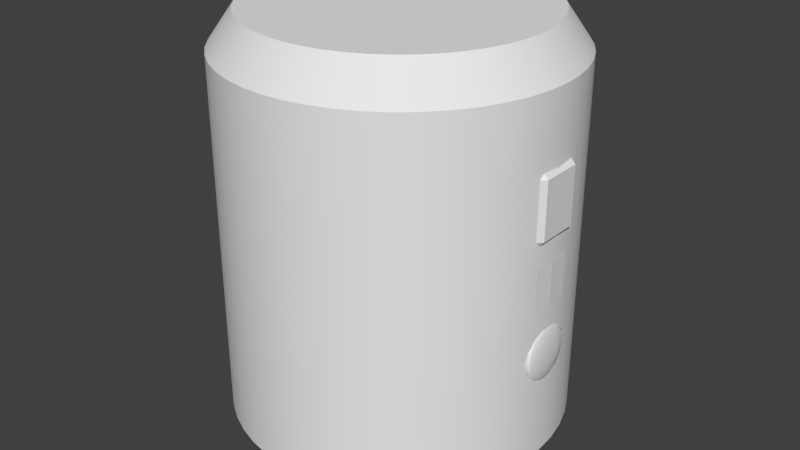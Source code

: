 # Source: MPL.blend  (saved by Blender 2.72.0; exported with 4.5.12 LTS)
import bpy
from mathutils import Matrix  # noqa: F401  (used for matrix-valued properties, if any)

bpy.ops.wm.read_factory_settings(use_empty=True)
scene = bpy.context.scene
scene.name = 'Scene'

# ---- collections
col_collection_1 = bpy.data.collections.new('Collection 1'); scene.collection.children.link(col_collection_1)

# ---- materials (node trees are filled in below, after node groups)
mat_mpl_hull = bpy.data.materials.new('MPL_Hull')
mat_mpl_hull.alpha_threshold = 0.0
mat_mpl_hull.use_transparent_shadow = False
mat_mpl_hull.roughness = 0.5
mat_mpl_hull.line_color = (0.0, 0.0, 0.0, 1.0)
mat_decal = bpy.data.materials.new('Decal')
mat_decal.alpha_threshold = 0.0
mat_decal.use_transparent_shadow = False
mat_decal.roughness = 0.5
mat_airlock = bpy.data.materials.new('Airlock')
mat_airlock.alpha_threshold = 0.0
mat_airlock.use_transparent_shadow = False
mat_airlock.roughness = 0.5
mat_window = bpy.data.materials.new('Window')
mat_window.alpha_threshold = 0.0
mat_window.use_transparent_shadow = False
mat_window.roughness = 0.5

# ---- material node trees

# ---- world
world_world = bpy.data.worlds.new('World'); scene.world = world_world
world_world.color = (0.05088, 0.05088, 0.05088)
world_world.use_sun_shadow = False
world_world.sun_shadow_jitter_overblur = 0.0
world_world.cycles.sampling_method = 'MANUAL'
world_world.cycles.sample_map_resolution = 256

# ---- meshes
me_cylinder_004 = bpy.data.meshes.new('Cylinder.004')
me_cylinder_004.from_pydata([(0.0, 2.35, -2.5), (0.0, 2.35, 2.5), (0.3067, 2.33, -2.5), (0.3067, 2.33, 2.5), (0.6082, 2.27, -2.5), (0.6082, 2.27, 2.5), (0.8993, 2.171, -2.5), (0.8993, 2.171, 2.5), (1.175, 2.035, -2.5), (1.175, 2.035, 2.5), (1.431, 1.864, -2.5), (1.431, 1.864, 2.5), (1.662, 1.662, -2.5), (1.662, 1.662, 2.5), (1.864, 1.431, -2.5), (1.864, 1.431, 2.5), (2.035, 1.175, -2.5), (2.035, 1.175, 2.5), (2.171, 0.8993, -2.5), (2.171, 0.8993, 2.5), (2.27, 0.6082, -2.5), (2.27, 0.6082, 2.5), (2.33, 0.3067, -2.5), (2.33, 0.3067, 2.5), (2.35, 4.576e-07, -2.5), (2.35, 4.576e-07, 2.5), (2.33, -0.3067, -2.5), (2.33, -0.3067, 2.5), (2.27, -0.6082, -2.5), (2.27, -0.6082, 2.5), (2.171, -0.8993, -2.5), (2.171, -0.8993, 2.5), (2.035, -1.175, -2.5), (2.035, -1.175, 2.5), (1.864, -1.431, -2.5), (1.864, -1.431, 2.5), (1.662, -1.662, -2.5), (1.662, -1.662, 2.5), (1.431, -1.864, -2.5), (1.431, -1.864, 2.5), (1.175, -2.035, -2.5), (1.175, -2.035, 2.5), (0.8993, -2.171, -2.5), (0.8993, -2.171, 2.5), (0.6082, -2.27, -2.5), (0.6082, -2.27, 2.5), (0.3067, -2.33, -2.5), (0.3067, -2.33, 2.5), (9.151e-07, -2.35, -2.5), (9.151e-07, -2.35, 2.5), (-0.3067, -2.33, -2.5), (-0.3067, -2.33, 2.5), (-0.6082, -2.27, -2.5), (-0.6082, -2.27, 2.5), (-0.8993, -2.171, -2.5), (-0.8993, -2.171, 2.5), (-1.175, -2.035, -2.5), (-1.175, -2.035, 2.5), (-1.431, -1.864, -2.5), (-1.431, -1.864, 2.5), (-1.662, -1.662, -2.5), (-1.662, -1.662, 2.5), (-1.864, -1.431, -2.5), (-1.864, -1.431, 2.5), (-2.035, -1.175, -2.5), (-2.035, -1.175, 2.5), (-2.171, -0.8993, -2.5), (-2.171, -0.8993, 2.5), (-2.27, -0.6082, -2.5), (-2.27, -0.6082, 2.5), (-2.33, -0.3067, -2.5), (-2.33, -0.3067, 2.5), (-2.35, 1.149e-06, -2.5), (-2.35, 1.149e-06, 2.5), (-2.33, 0.3067, -2.5), (-2.33, 0.3067, 2.5), (-2.27, 0.6082, -2.5), (-2.27, 0.6082, 2.5), (-2.171, 0.8993, -2.5), (-2.171, 0.8993, 2.5), (-2.035, 1.175, -2.5), (-2.035, 1.175, 2.5), (-1.864, 1.431, -2.5), (-1.864, 1.431, 2.5), (-1.662, 1.662, -2.5), (-1.662, 1.662, 2.5), (-1.431, 1.864, -2.5), (-1.431, 1.864, 2.5), (-1.175, 2.035, -2.5), (-1.175, 2.035, 2.5), (-0.8993, 2.171, -2.5), (-0.8993, 2.171, 2.5), (-0.6082, 2.27, -2.5), (-0.6082, 2.27, 2.5), (-0.3067, 2.33, -2.5), (-0.3067, 2.33, 2.5), (1.639e-07, 2.0, 3.0), (0.261, 1.983, 3.0), (0.5176, 1.932, 3.0), (0.7653, 1.848, 3.0), (0.9999, 1.732, 3.0), (1.217, 1.587, 3.0), (1.414, 1.414, 3.0), (1.587, 1.217, 3.0), (1.732, 0.9999, 3.0), (1.848, 0.7653, 3.0), (1.932, 0.5176, 3.0), (1.983, 0.261, 3.0), (2.0, 4.767e-07, 3.0), (1.983, -0.261, 3.0), (1.932, -0.5176, 3.0), (1.848, -0.7653, 3.0), (1.732, -0.9999, 3.0), (1.587, -1.217, 3.0), (1.414, -1.414, 3.0), (1.217, -1.587, 3.0), (0.9999, -1.732, 3.0), (0.7653, -1.848, 3.0), (0.5176, -1.932, 3.0), (0.261, -1.983, 3.0), (9.427e-07, -2.0, 3.0), (-0.261, -1.983, 3.0), (-0.5176, -1.932, 3.0), (-0.7653, -1.848, 3.0), (-0.9999, -1.732, 3.0), (-1.217, -1.587, 3.0), (-1.414, -1.414, 3.0), (-1.587, -1.217, 3.0), (-1.732, -0.9999, 3.0), (-1.848, -0.7653, 3.0), (-1.932, -0.5176, 3.0), (-1.983, -0.261, 3.0), (-2.0, 1.065e-06, 3.0), (-1.983, 0.261, 3.0), (-1.932, 0.5176, 3.0), (-1.848, 0.7653, 3.0), (-1.732, 0.9999, 3.0), (-1.587, 1.217, 3.0), (-1.414, 1.414, 3.0), (-1.217, 1.587, 3.0), (-0.9999, 1.732, 3.0), (-0.7653, 1.848, 3.0), (-0.5176, 1.932, 3.0), (-0.261, 1.983, 3.0), (1.746e-07, 2.0, -3.0), (0.261, 1.983, -3.0), (0.5176, 1.932, -3.0), (0.7653, 1.848, -3.0), (0.9999, 1.732, -3.0), (1.217, 1.587, -3.0), (1.414, 1.414, -3.0), (1.587, 1.217, -3.0), (1.732, 0.9999, -3.0), (1.848, 0.7653, -3.0), (1.932, 0.5176, -3.0), (1.983, 0.261, -3.0), (2.0, 4.767e-07, -3.0), (1.983, -0.261, -3.0), (1.932, -0.5176, -3.0), (1.848, -0.7653, -3.0), (1.732, -0.9999, -3.0), (1.587, -1.217, -3.0), (1.414, -1.414, -3.0), (1.217, -1.587, -3.0), (0.9999, -1.732, -3.0), (0.7653, -1.848, -3.0), (0.5176, -1.932, -3.0), (0.261, -1.983, -3.0), (9.534e-07, -2.0, -3.0), (-0.261, -1.983, -3.0), (-0.5176, -1.932, -3.0), (-0.7653, -1.848, -3.0), (-0.9999, -1.732, -3.0), (-1.217, -1.587, -3.0), (-1.414, -1.414, -3.0), (-1.587, -1.217, -3.0), (-1.732, -0.9999, -3.0), (-1.848, -0.7653, -3.0), (-1.932, -0.5176, -3.0), (-1.983, -0.261, -3.0), (-2.0, 1.065e-06, -3.0), (-1.983, 0.261, -3.0), (-1.932, 0.5176, -3.0), (-1.848, 0.7653, -3.0), (-1.732, 0.9999, -3.0), (-1.587, 1.217, -3.0), (-1.414, 1.414, -3.0), (-1.217, 1.587, -3.0), (-0.9999, 1.732, -3.0), (-0.7653, 1.848, -3.0), (-0.5176, 1.932, -3.0), (-0.261, 1.983, -3.0)], [], [(0, 1, 3, 2), (2, 3, 5, 4), (4, 5, 7, 6), (6, 7, 9, 8), (8, 9, 11, 10), (10, 11, 13, 12), (12, 13, 15, 14), (14, 15, 17, 16), (16, 17, 19, 18), (18, 19, 21, 20), (20, 21, 23, 22), (22, 23, 25, 24), (24, 25, 27, 26), (26, 27, 29, 28), (28, 29, 31, 30), (30, 31, 33, 32), (32, 33, 35, 34), (34, 35, 37, 36), (36, 37, 39, 38), (38, 39, 41, 40), (40, 41, 43, 42), (42, 43, 45, 44), (44, 45, 47, 46), (46, 47, 49, 48), (48, 49, 51, 50), (50, 51, 53, 52), (52, 53, 55, 54), (54, 55, 57, 56), (56, 57, 59, 58), (58, 59, 61, 60), (60, 61, 63, 62), (62, 63, 65, 64), (64, 65, 67, 66), (66, 67, 69, 68), (68, 69, 71, 70), (70, 71, 73, 72), (72, 73, 75, 74), (74, 75, 77, 76), (76, 77, 79, 78), (78, 79, 81, 80), (80, 81, 83, 82), (82, 83, 85, 84), (84, 85, 87, 86), (86, 87, 89, 88), (88, 89, 91, 90), (90, 91, 93, 92), (85, 83, 137, 138), (94, 95, 1, 0), (92, 93, 95, 94), (94, 0, 144, 191), (97, 96, 143, 142, 141, 140, 139, 138, 137, 136, 135, 134, 133, 132, 131, 130, 129, 128, 127, 126, 125, 124, 123, 122, 121, 120, 119, 118, 117, 116, 115, 114, 113, 112, 111, 110, 109, 108, 107, 106, 105, 104, 103, 102, 101, 100, 99, 98), (51, 49, 120, 121), (17, 15, 103, 104), (67, 65, 128, 129), (33, 31, 111, 112), (83, 81, 136, 137), (49, 47, 119, 120), (15, 13, 102, 103), (31, 29, 110, 111), (65, 63, 127, 128), (81, 79, 135, 136), (47, 45, 118, 119), (13, 11, 101, 102), (1, 95, 143, 96), (63, 61, 126, 127), (29, 27, 109, 110), (79, 77, 134, 135), (45, 43, 117, 118), (11, 9, 100, 101), (95, 93, 142, 143), (61, 59, 125, 126), (27, 25, 108, 109), (77, 75, 133, 134), (9, 7, 99, 100), (43, 41, 116, 117), (93, 91, 141, 142), (25, 23, 107, 108), (3, 1, 96, 97), (59, 57, 124, 125), (75, 73, 132, 133), (41, 39, 115, 116), (7, 5, 98, 99), (91, 89, 140, 141), (57, 55, 123, 124), (23, 21, 106, 107), (73, 71, 131, 132), (39, 37, 114, 115), (5, 3, 97, 98), (89, 87, 139, 140), (55, 53, 122, 123), (21, 19, 105, 106), (71, 69, 130, 131), (37, 35, 113, 114), (87, 85, 138, 139), (53, 51, 121, 122), (19, 17, 104, 105), (69, 67, 129, 130), (35, 33, 112, 113), (144, 145, 146, 147, 148, 149, 150, 151, 152, 153, 154, 155, 156, 157, 158, 159, 160, 161, 162, 163, 164, 165, 166, 167, 168, 169, 170, 171, 172, 173, 174, 175, 176, 177, 178, 179, 180, 181, 182, 183, 184, 185, 186, 187, 188, 189, 190, 191), (60, 62, 175, 174), (26, 28, 158, 157), (76, 78, 183, 182), (8, 10, 149, 148), (42, 44, 166, 165), (92, 94, 191, 190), (58, 60, 174, 173), (24, 26, 157, 156), (74, 76, 182, 181), (40, 42, 165, 164), (6, 8, 148, 147), (90, 92, 190, 189), (0, 2, 145, 144), (56, 58, 173, 172), (22, 24, 156, 155), (72, 74, 181, 180), (38, 40, 164, 163), (4, 6, 147, 146), (88, 90, 189, 188), (54, 56, 172, 171), (20, 22, 155, 154), (70, 72, 180, 179), (36, 38, 163, 162), (2, 4, 146, 145), (86, 88, 188, 187), (52, 54, 171, 170), (18, 20, 154, 153), (68, 70, 179, 178), (34, 36, 162, 161), (84, 86, 187, 186), (50, 52, 170, 169), (16, 18, 153, 152), (66, 68, 178, 177), (32, 34, 161, 160), (82, 84, 186, 185), (14, 16, 152, 151), (48, 50, 169, 168), (30, 32, 160, 159), (64, 66, 177, 176), (80, 82, 185, 184), (46, 48, 168, 167), (12, 14, 151, 150), (62, 64, 176, 175), (28, 30, 159, 158), (78, 80, 184, 183), (44, 46, 167, 166), (10, 12, 150, 149)])
me_cylinder_004.polygons.foreach_set('use_smooth', [True] * 146)
_uv = me_cylinder_004.uv_layers.new(name='UVMap')
_uv.uv.foreach_set('vector', [0.3803, 0.3022, 0.06227, 0.3021, 0.06192, 0.2824, 0.3807, 0.2825, 0.3807, 0.2825, 0.06192, 0.2824, 0.06094, 0.2626, 0.3817, 0.2626, 0.3817, 0.2626, 0.06094, 0.2626, 0.06194, 0.2426, 0.3807, 0.2427, 0.3807, 0.2427, 0.06194, 0.2426, 0.06226, 0.2229, 0.3803, 0.2231, 0.3803, 0.2231, 0.06226, 0.2229, 0.06192, 0.2032, 0.3807, 0.2034, 0.3807, 0.2034, 0.06192, 0.2032, 0.06093, 0.1834, 0.3817, 0.1834, 0.3817, 0.1834, 0.06093, 0.1834, 0.06194, 0.1634, 0.3807, 0.1636, 0.3807, 0.1636, 0.06194, 0.1634, 0.06226, 0.1438, 0.3803, 0.1439, 0.3803, 0.1439, 0.06226, 0.1438, 0.06191, 0.1241, 0.3807, 0.1242, 0.3807, 0.1242, 0.06191, 0.1241, 0.06092, 0.1043, 0.3817, 0.1043, 0.3817, 0.1043, 0.06092, 0.1043, 0.06193, 0.08429, 0.3807, 0.08444, 0.3807, 0.08444, 0.06193, 0.08429, 0.06225, 0.06461, 0.3803, 0.06476, 0.3803, 0.06476, 0.06225, 0.06461, 0.0619, 0.04493, 0.3806, 0.04508, 0.3806, 0.04508, 0.0619, 0.04493, 0.06092, 0.02511, 0.3817, 0.02511, 0.3817, 0.9749, 0.06098, 0.9749, 0.06199, 0.9549, 0.3807, 0.9551, 0.3807, 0.9551, 0.06199, 0.9549, 0.06231, 0.9352, 0.3804, 0.9354, 0.3804, 0.9354, 0.06231, 0.9352, 0.06197, 0.9156, 0.3807, 0.9157, 0.3807, 0.9157, 0.06197, 0.9156, 0.06098, 0.8957, 0.3817, 0.8957, 0.3817, 0.8957, 0.06098, 0.8957, 0.06199, 0.8758, 0.3807, 0.8759, 0.3807, 0.8759, 0.06199, 0.8758, 0.06231, 0.8561, 0.3804, 0.8562, 0.3804, 0.8562, 0.06231, 0.8561, 0.06196, 0.8364, 0.3807, 0.8366, 0.3807, 0.8366, 0.06196, 0.8364, 0.06097, 0.8166, 0.3817, 0.8166, 0.3817, 0.8166, 0.06097, 0.8166, 0.06198, 0.7966, 0.3807, 0.7968, 0.3807, 0.7968, 0.06198, 0.7966, 0.0623, 0.7769, 0.3804, 0.7771, 0.3804, 0.7771, 0.0623, 0.7769, 0.06196, 0.7573, 0.3807, 0.7574, 0.3807, 0.7574, 0.06196, 0.7573, 0.06097, 0.7374, 0.3817, 0.7374, 0.3817, 0.7374, 0.06097, 0.7374, 0.06198, 0.7175, 0.3807, 0.7176, 0.3807, 0.7176, 0.06198, 0.7175, 0.0623, 0.6978, 0.3804, 0.6979, 0.3804, 0.6979, 0.0623, 0.6978, 0.06195, 0.6781, 0.3807, 0.6783, 0.3807, 0.6783, 0.06195, 0.6781, 0.06096, 0.6583, 0.3817, 0.6583, 0.3817, 0.6583, 0.06096, 0.6583, 0.06197, 0.6383, 0.3807, 0.6385, 0.3807, 0.6385, 0.06197, 0.6383, 0.06229, 0.6186, 0.3804, 0.6188, 0.3804, 0.6188, 0.06229, 0.6186, 0.06195, 0.599, 0.3807, 0.5991, 0.3807, 0.5991, 0.06195, 0.599, 0.06096, 0.5791, 0.3817, 0.5791, 0.3817, 0.5791, 0.06096, 0.5791, 0.06197, 0.5592, 0.3807, 0.5593, 0.3807, 0.5593, 0.06197, 0.5592, 0.06229, 0.5395, 0.3804, 0.5397, 0.3804, 0.5397, 0.06229, 0.5395, 0.06194, 0.5198, 0.3807, 0.52, 0.3807, 0.52, 0.06194, 0.5198, 0.06095, 0.5, 0.3817, 0.5, 0.3817, 0.5, 0.06095, 0.5, 0.06196, 0.48, 0.3807, 0.4802, 0.3807, 0.4802, 0.06196, 0.48, 0.06228, 0.4603, 0.3804, 0.4605, 0.3804, 0.4605, 0.06228, 0.4603, 0.06193, 0.4407, 0.3807, 0.4408, 0.3807, 0.4408, 0.06193, 0.4407, 0.06095, 0.4208, 0.3817, 0.4209, 0.3817, 0.4209, 0.06095, 0.4208, 0.06196, 0.4009, 0.3807, 0.401, 0.3807, 0.401, 0.06196, 0.4009, 0.06228, 0.3812, 0.3804, 0.3814, 0.3804, 0.3814, 0.06228, 0.3812, 0.06193, 0.3615, 0.3807, 0.3617, 0.3807, 0.3617, 0.06193, 0.3615, 0.06094, 0.3417, 0.3817, 0.3417, 0.06095, 0.4208, 0.06193, 0.4407, 0.02211, 0.4431, 0.02056, 0.4257, 0.3807, 0.3219, 0.06195, 0.3217, 0.06227, 0.3021, 0.3803, 0.3022, 0.3817, 0.3417, 0.06094, 0.3417, 0.06195, 0.3217, 0.3807, 0.3219, 0.3807, 0.3219, 0.3803, 0.3022, 0.4199, 0.302, 0.4205, 0.3194, 0.5498, 0.9735, 0.5335, 0.9667, 0.5181, 0.9578, 0.5041, 0.947, 0.4915, 0.9345, 0.4808, 0.9205, 0.4719, 0.9051, 0.4651, 0.8888, 0.4605, 0.8716, 0.4582, 0.8541, 0.4582, 0.8364, 0.4605, 0.8188, 0.4651, 0.8017, 0.4719, 0.7853, 0.4808, 0.77, 0.4915, 0.7559, 0.5041, 0.7434, 0.5181, 0.7326, 0.5335, 0.7238, 0.5498, 0.717, 0.5669, 0.7124, 0.5845, 0.7101, 0.6022, 0.7101, 0.6198, 0.7124, 0.6369, 0.717, 0.6533, 0.7238, 0.6686, 0.7326, 0.6827, 0.7434, 0.6952, 0.7559, 0.706, 0.77, 0.7148, 0.7853, 0.7216, 0.8017, 0.7262, 0.8188, 0.7285, 0.8364, 0.7285, 0.8541, 0.7262, 0.8716, 0.7216, 0.8888, 0.7148, 0.9051, 0.706, 0.9205, 0.6952, 0.9345, 0.6827, 0.947, 0.6686, 0.9578, 0.6533, 0.9667, 0.6369, 0.9735, 0.6198, 0.978, 0.6022, 0.9804, 0.5845, 0.9804, 0.5669, 0.978, 0.06196, 0.7573, 0.0623, 0.7769, 0.02272, 0.7771, 0.02213, 0.7597, 0.06226, 0.1438, 0.06194, 0.1634, 0.02234, 0.1614, 0.02268, 0.144, 0.06195, 0.599, 0.06229, 0.6186, 0.02271, 0.6189, 0.02212, 0.6014, 0.06231, 0.9352, 0.06199, 0.9549, 0.02239, 0.9529, 0.02273, 0.9354, 0.06193, 0.4407, 0.06228, 0.4603, 0.0227, 0.4606, 0.02211, 0.4431, 0.0623, 0.7769, 0.06198, 0.7966, 0.02238, 0.7946, 0.02272, 0.7771, 0.06194, 0.1634, 0.06093, 0.1834, 0.02092, 0.1786, 0.02234, 0.1614, 0.06199, 0.9549, 0.06098, 0.9749, 0.02098, 0.9701, 0.02239, 0.9529, 0.06229, 0.6186, 0.06197, 0.6383, 0.02237, 0.6363, 0.02271, 0.6189, 0.06228, 0.4603, 0.06196, 0.48, 0.02236, 0.478, 0.0227, 0.4606, 0.06198, 0.7966, 0.06097, 0.8166, 0.02097, 0.8118, 0.02238, 0.7946, 0.06093, 0.1834, 0.06192, 0.2032, 0.02209, 0.2057, 0.02054, 0.1883, 0.06227, 0.3021, 0.06195, 0.3217, 0.02235, 0.3197, 0.02269, 0.3023, 0.06197, 0.6383, 0.06096, 0.6583, 0.02096, 0.6535, 0.02237, 0.6363, 0.06092, 0.02511, 0.0619, 0.04493, 0.02208, 0.04737, 0.02053, 0.02996, 0.06196, 0.48, 0.06095, 0.5, 0.02095, 0.4952, 0.02236, 0.478, 0.06097, 0.8166, 0.06196, 0.8364, 0.02214, 0.8388, 0.02059, 0.8214, 0.06192, 0.2032, 0.06226, 0.2229, 0.02268, 0.2231, 0.02209, 0.2057, 0.06195, 0.3217, 0.06094, 0.3417, 0.02093, 0.3369, 0.02235, 0.3197, 0.06096, 0.6583, 0.06195, 0.6781, 0.02213, 0.6805, 0.02058, 0.6631, 0.0619, 0.04493, 0.06225, 0.06461, 0.02267, 0.06482, 0.02208, 0.04737, 0.06095, 0.5, 0.06194, 0.5198, 0.02212, 0.5223, 0.02057, 0.5048, 0.06226, 0.2229, 0.06194, 0.2426, 0.02234, 0.2405, 0.02268, 0.2231, 0.06196, 0.8364, 0.06231, 0.8561, 0.02273, 0.8563, 0.02214, 0.8388, 0.06094, 0.3417, 0.06193, 0.3615, 0.02211, 0.364, 0.02055, 0.3465, 0.06225, 0.06461, 0.06193, 0.08429, 0.02233, 0.08225, 0.02267, 0.06482, 0.06192, 0.2824, 0.06227, 0.3021, 0.02269, 0.3023, 0.0221, 0.2848, 0.06195, 0.6781, 0.0623, 0.6978, 0.02272, 0.698, 0.02213, 0.6805, 0.06194, 0.5198, 0.06229, 0.5395, 0.0227, 0.5397, 0.02212, 0.5223, 0.06231, 0.8561, 0.06199, 0.8758, 0.02238, 0.8737, 0.02273, 0.8563, 0.06194, 0.2426, 0.06094, 0.2626, 0.02093, 0.2578, 0.02234, 0.2405, 0.06193, 0.3615, 0.06228, 0.3812, 0.02269, 0.3814, 0.02211, 0.364, 0.0623, 0.6978, 0.06198, 0.7175, 0.02237, 0.7154, 0.02272, 0.698, 0.06193, 0.08429, 0.06092, 0.1043, 0.02092, 0.09946, 0.02233, 0.08225, 0.06229, 0.5395, 0.06197, 0.5592, 0.02236, 0.5571, 0.0227, 0.5397, 0.06199, 0.8758, 0.06098, 0.8957, 0.02097, 0.8909, 0.02238, 0.8737, 0.06094, 0.2626, 0.06192, 0.2824, 0.0221, 0.2848, 0.02055, 0.2674, 0.06228, 0.3812, 0.06196, 0.4009, 0.02235, 0.3988, 0.02269, 0.3814, 0.06198, 0.7175, 0.06097, 0.7374, 0.02096, 0.7326, 0.02237, 0.7154, 0.06092, 0.1043, 0.06191, 0.1241, 0.02209, 0.1265, 0.02054, 0.1091, 0.06197, 0.5592, 0.06096, 0.5791, 0.02095, 0.5743, 0.02236, 0.5571, 0.06098, 0.8957, 0.06197, 0.9156, 0.02214, 0.918, 0.02059, 0.9006, 0.06196, 0.4009, 0.06095, 0.4208, 0.02094, 0.416, 0.02235, 0.3988, 0.06097, 0.7374, 0.06196, 0.7573, 0.02213, 0.7597, 0.02058, 0.7423, 0.06191, 0.1241, 0.06226, 0.1438, 0.02268, 0.144, 0.02209, 0.1265, 0.06096, 0.5791, 0.06195, 0.599, 0.02212, 0.6014, 0.02057, 0.584, 0.06197, 0.9156, 0.06231, 0.9352, 0.02273, 0.9354, 0.02214, 0.918, 0.6533, 0.7238, 0.6686, 0.7326, 0.6827, 0.7434, 0.6952, 0.7559, 0.706, 0.77, 0.7148, 0.7853, 0.7216, 0.8017, 0.7262, 0.8188, 0.7285, 0.8364, 0.7285, 0.8541, 0.7262, 0.8716, 0.7216, 0.8887, 0.7148, 0.9051, 0.706, 0.9205, 0.6952, 0.9345, 0.6827, 0.947, 0.6686, 0.9578, 0.6533, 0.9667, 0.6369, 0.9735, 0.6198, 0.978, 0.6022, 0.9804, 0.5845, 0.9804, 0.5669, 0.978, 0.5498, 0.9735, 0.5335, 0.9667, 0.5181, 0.9578, 0.5041, 0.947, 0.4915, 0.9345, 0.4808, 0.9205, 0.4719, 0.9051, 0.4651, 0.8887, 0.4605, 0.8716, 0.4582, 0.8541, 0.4582, 0.8364, 0.4605, 0.8188, 0.4651, 0.8017, 0.4719, 0.7853, 0.4808, 0.77, 0.4915, 0.7559, 0.5041, 0.7434, 0.5181, 0.7326, 0.5335, 0.7238, 0.5498, 0.717, 0.5669, 0.7124, 0.5845, 0.7101, 0.6022, 0.7101, 0.6198, 0.7124, 0.6369, 0.717, 0.3817, 0.6583, 0.3807, 0.6385, 0.4205, 0.636, 0.4221, 0.6535, 0.3806, 0.04508, 0.3817, 0.02511, 0.4217, 0.02991, 0.4203, 0.04712, 0.3817, 0.5, 0.3807, 0.4802, 0.4205, 0.4777, 0.4221, 0.4952, 0.3803, 0.2231, 0.3807, 0.2034, 0.4203, 0.2054, 0.4199, 0.2228, 0.3807, 0.8366, 0.3817, 0.8166, 0.4217, 0.8214, 0.4203, 0.8386, 0.3817, 0.3417, 0.3807, 0.3219, 0.4205, 0.3194, 0.4221, 0.3369, 0.3807, 0.6783, 0.3817, 0.6583, 0.4217, 0.6631, 0.4203, 0.6803, 0.3803, 0.06476, 0.3806, 0.04508, 0.4203, 0.04712, 0.4199, 0.06455, 0.3807, 0.52, 0.3817, 0.5, 0.4217, 0.5048, 0.4203, 0.522, 0.3804, 0.8562, 0.3807, 0.8366, 0.4203, 0.8386, 0.42, 0.856, 0.3807, 0.2427, 0.3803, 0.2231, 0.4199, 0.2228, 0.4205, 0.2403, 0.3807, 0.3617, 0.3817, 0.3417, 0.4217, 0.3465, 0.4203, 0.3637, 0.3803, 0.3022, 0.3807, 0.2825, 0.4203, 0.2846, 0.4199, 0.302, 0.3804, 0.6979, 0.3807, 0.6783, 0.4203, 0.6803, 0.42, 0.6977, 0.3807, 0.08444, 0.3803, 0.06476, 0.4199, 0.06455, 0.4205, 0.08201, 0.3804, 0.5397, 0.3807, 0.52, 0.4203, 0.522, 0.4199, 0.5394, 0.3807, 0.8759, 0.3804, 0.8562, 0.42, 0.856, 0.4206, 0.8735, 0.3817, 0.2626, 0.3807, 0.2427, 0.4205, 0.2403, 0.4221, 0.2577, 0.3804, 0.3814, 0.3807, 0.3617, 0.4203, 0.3637, 0.4199, 0.3811, 0.3807, 0.7176, 0.3804, 0.6979, 0.42, 0.6977, 0.4205, 0.7152, 0.3817, 0.1043, 0.3807, 0.08444, 0.4205, 0.08201, 0.4221, 0.09942, 0.3807, 0.5593, 0.3804, 0.5397, 0.4199, 0.5394, 0.4205, 0.5569, 0.3817, 0.8957, 0.3807, 0.8759, 0.4206, 0.8735, 0.4221, 0.8909, 0.3807, 0.2825, 0.3817, 0.2626, 0.4217, 0.2674, 0.4203, 0.2846, 0.3807, 0.401, 0.3804, 0.3814, 0.4199, 0.3811, 0.4205, 0.3986, 0.3817, 0.7374, 0.3807, 0.7176, 0.4205, 0.7152, 0.4221, 0.7326, 0.3807, 0.1242, 0.3817, 0.1043, 0.4217, 0.1091, 0.4203, 0.1263, 0.3817, 0.5791, 0.3807, 0.5593, 0.4205, 0.5569, 0.4221, 0.5743, 0.3807, 0.9157, 0.3817, 0.8957, 0.4217, 0.9005, 0.4203, 0.9178, 0.3817, 0.4209, 0.3807, 0.401, 0.4205, 0.3986, 0.4221, 0.416, 0.3807, 0.7574, 0.3817, 0.7374, 0.4217, 0.7422, 0.4203, 0.7595, 0.3803, 0.1439, 0.3807, 0.1242, 0.4203, 0.1263, 0.4199, 0.1437, 0.3807, 0.5991, 0.3817, 0.5791, 0.4217, 0.5839, 0.4203, 0.6012, 0.3804, 0.9354, 0.3807, 0.9157, 0.4203, 0.9178, 0.42, 0.9352, 0.3807, 0.4408, 0.3817, 0.4209, 0.4217, 0.4257, 0.4203, 0.4429, 0.3807, 0.1636, 0.3803, 0.1439, 0.4199, 0.1437, 0.4205, 0.1612, 0.3804, 0.7771, 0.3807, 0.7574, 0.4203, 0.7595, 0.42, 0.7769, 0.3807, 0.9551, 0.3804, 0.9354, 0.42, 0.9352, 0.4206, 0.9526, 0.3804, 0.6188, 0.3807, 0.5991, 0.4203, 0.6012, 0.42, 0.6186, 0.3804, 0.4605, 0.3807, 0.4408, 0.4203, 0.4429, 0.4199, 0.4603, 0.3807, 0.7968, 0.3804, 0.7771, 0.42, 0.7769, 0.4205, 0.7943, 0.3817, 0.1834, 0.3807, 0.1636, 0.4205, 0.1612, 0.4221, 0.1786, 0.3807, 0.6385, 0.3804, 0.6188, 0.42, 0.6186, 0.4205, 0.636, 0.3817, 0.9749, 0.3807, 0.9551, 0.4206, 0.9526, 0.4221, 0.97, 0.3807, 0.4802, 0.3804, 0.4605, 0.4199, 0.4603, 0.4205, 0.4777, 0.3817, 0.8166, 0.3807, 0.7968, 0.4205, 0.7943, 0.4221, 0.8117, 0.3807, 0.2034, 0.3817, 0.1834, 0.4217, 0.1882, 0.4203, 0.2054])
me_cylinder_004.materials.append(mat_mpl_hull)
me_cylinder_004.use_remesh_preserve_volume = False
me_cylinder_004.use_remesh_preserve_attributes = False
me_cylinder_004.use_mirror_vertex_groups = False
me_cylinder_004.update()
me_plane = bpy.data.meshes.new('Plane')
me_plane.from_pydata([(-0.3, -0.3, -0.01666), (0.3, -0.3, -0.01666), (-0.3, 0.3, -0.01666), (0.3, 0.3, -0.01666), (-0.3, 0.0, 0.0), (0.3, 0.0, 0.0)], [], [(4, 5, 3, 2), (0, 1, 5, 4)])
_uv = me_plane.uv_layers.new(name='UVMap')
_uv.uv.foreach_set('vector', [9.996e-05, 0.5, 0.9999, 0.5, 0.9999, 0.9999, 9.99e-05, 0.9999, 0.0001, 9.996e-05, 0.9999, 0.0001002, 0.9999, 0.5, 9.996e-05, 0.5])
me_plane.materials.append(mat_decal)
me_plane.use_remesh_preserve_volume = False
me_plane.use_remesh_preserve_attributes = False
me_plane.use_mirror_vertex_groups = False
me_plane.update()
me_cube = bpy.data.meshes.new('Cube')
me_cube.from_pydata([(0.0, -0.2835, -0.462), (0.0, -0.3465, -0.396), (-0.06, -0.2835, -0.396), (-0.06, 0.2835, -0.396), (0.0, 0.3465, -0.396), (0.0, 0.2835, -0.462), (0.0, 0.3465, -0.396), (0.06, 0.2835, -0.396), (0.0, 0.2835, -0.462), (0.06, -0.2835, -0.396), (0.0, -0.3465, -0.396), (0.0, -0.2835, -0.462), (-0.06, -0.2835, 0.396), (0.0, -0.3465, 0.396), (0.0, -0.2835, 0.462), (-0.06, 0.2835, 0.396), (0.0, 0.2835, 0.462), (0.0, 0.3465, 0.396), (0.0, 0.3465, 0.396), (0.0, 0.2835, 0.462), (0.06, 0.2835, 0.396), (0.06, -0.2835, 0.396), (0.0, -0.2835, 0.462), (0.0, -0.3465, 0.396)], [], [(0, 5, 8, 11), (20, 21, 9, 7), (22, 19, 16, 14), (17, 18, 6, 4), (23, 13, 1, 10), (0, 1, 2), (3, 4, 5), (6, 7, 8), (9, 10, 11), (12, 13, 14), (15, 16, 17), (18, 19, 20), (21, 22, 23), (1, 13, 12, 2), (14, 16, 15, 12), (17, 4, 3, 15), (5, 0, 2, 3), (16, 19, 18, 17), (20, 7, 6, 18), (8, 5, 4, 6), (19, 22, 21, 20), (23, 10, 9, 21), (11, 8, 7, 9), (22, 14, 13, 23), (0, 11, 10, 1), (12, 15, 3, 2)])
_uv = me_cube.uv_layers.new(name='UVMap')
_uv.uv.foreach_set('vector', [0.8317, 0.5434, 0.9547, 0.5434, 0.9547, 0.5456, 0.8317, 0.5456, 0.9547, 0.7289, 0.8317, 0.7289, 0.8317, 0.5649, 0.9547, 0.5649, 0.8317, 0.7482, 0.9547, 0.7482, 0.9548, 0.7504, 0.8318, 0.7504, 0.9754, 0.7222, 0.9749, 0.7222, 0.976, 0.572, 0.9765, 0.572, 0.8104, 0.7218, 0.81, 0.7218, 0.8111, 0.5716, 0.8116, 0.5716, 0.8111, 0.5476, 0.8111, 0.5716, 0.7898, 0.5645, 0.9966, 0.5653, 0.9765, 0.572, 0.9764, 0.548, 0.976, 0.572, 0.9547, 0.5649, 0.976, 0.548, 0.8317, 0.5649, 0.8116, 0.5716, 0.8115, 0.5476, 0.7898, 0.7285, 0.81, 0.7218, 0.81, 0.7458, 0.9966, 0.7293, 0.9754, 0.7462, 0.9754, 0.7222, 0.9749, 0.7222, 0.975, 0.7462, 0.9547, 0.7289, 0.8317, 0.7289, 0.8105, 0.7458, 0.8104, 0.7218, 0.8111, 0.5716, 0.81, 0.7218, 0.7898, 0.7285, 0.7898, 0.5645, 0.8318, 0.7504, 0.9548, 0.7504, 0.9548, 0.7697, 0.8318, 0.7697, 0.9754, 0.7222, 0.9765, 0.572, 0.9966, 0.5653, 0.9966, 0.7293, 0.9547, 0.5434, 0.8317, 0.5434, 0.8317, 0.5241, 0.9547, 0.5241, 0.9754, 0.7462, 0.975, 0.7462, 0.9749, 0.7222, 0.9754, 0.7222, 0.9547, 0.7289, 0.9547, 0.5649, 0.976, 0.572, 0.9749, 0.7222, 0.976, 0.548, 0.9764, 0.548, 0.9765, 0.572, 0.976, 0.572, 0.9547, 0.7482, 0.8317, 0.7482, 0.8317, 0.7289, 0.9547, 0.7289, 0.8104, 0.7218, 0.8116, 0.5716, 0.8317, 0.5649, 0.8317, 0.7289, 0.8317, 0.5456, 0.9547, 0.5456, 0.9547, 0.5649, 0.8317, 0.5649, 0.8105, 0.7458, 0.81, 0.7458, 0.81, 0.7218, 0.8104, 0.7218, 0.8111, 0.5476, 0.8115, 0.5476, 0.8116, 0.5716, 0.8111, 0.5716, 0.9533, 0.727, 0.8322, 0.727, 0.8322, 0.5655, 0.9533, 0.5655])
me_cube.materials.append(mat_airlock)
me_cube.use_remesh_preserve_volume = False
me_cube.use_remesh_preserve_attributes = False
me_cube.use_mirror_vertex_groups = False
me_cube.update()
me_sphere = bpy.data.meshes.new('Sphere')
me_sphere.from_pydata([(-0.1531, 0.0, 0.3696), (-0.2828, 0.0, 0.2828), (-0.3696, 0.0, 0.1531), (-0.4, 0.0, -1.748e-08), (-0.3696, 0.0, -0.1531), (-0.2828, 0.0, -0.2828), (-0.1326, 0.07654, 0.3696), (-0.2449, 0.1414, 0.2828), (-0.32, 0.1848, 0.1531), (-0.3464, 0.2, -1.748e-08), (-0.32, 0.1848, -0.1531), (-0.2449, 0.1414, -0.2828), (-0.1326, 0.07654, -0.3696), (-0.07654, 0.1326, 0.3696), (-0.1414, 0.2449, 0.2828), (-0.1848, 0.32, 0.1531), (-0.2, 0.3464, -1.748e-08), (-0.1848, 0.32, -0.1531), (-0.1414, 0.2449, -0.2828), (-0.07654, 0.1326, -0.3696), (-6.025e-08, 0.1531, 0.3696), (-6.025e-08, 0.2828, 0.2828), (-2.299e-08, 0.3696, 0.1531), (-3.789e-08, 0.4, -1.748e-08), (-2.299e-08, 0.3696, -0.1531), (-6.025e-08, 0.2828, -0.2828), (-5.28e-08, 0.1531, -0.3696), (0.07654, 0.1326, 0.3696), (0.1414, 0.2449, 0.2828), (0.1848, 0.32, 0.1531), (0.2, 0.3464, -1.748e-08), (0.1848, 0.32, -0.1531), (0.1414, 0.2449, -0.2828), (0.07654, 0.1326, -0.3696), (-1.127e-07, -3.02e-08, 0.4), (0.1326, 0.07654, 0.3696), (0.2449, 0.1414, 0.2828), (0.32, 0.1848, 0.1531), (0.3464, 0.2, -1.748e-08), (0.32, 0.1848, -0.1531), (0.2449, 0.1414, -0.2828), (0.1326, 0.07654, -0.3696), (0.1531, 7.054e-09, 0.3696), (0.2828, 7.054e-09, 0.2828), (0.3696, -3.02e-08, 0.1531), (0.4, -3.968e-10, -1.748e-08), (0.3696, -3.02e-08, -0.1531), (0.2828, 7.054e-09, -0.2828), (0.1531, -7.847e-09, -0.3696), (-6.04e-08, 0.0, -0.4), (0.1326, -0.07654, 0.3696), (0.2449, -0.1414, 0.2828), (0.32, -0.1848, 0.1531), (0.3464, -0.2, -1.748e-08), (0.32, -0.1848, -0.1531), (0.2449, -0.1414, -0.2828), (0.1326, -0.07654, -0.3696), (0.07654, -0.1326, 0.3696), (0.1414, -0.2449, 0.2828), (0.1848, -0.32, 0.1531), (0.2, -0.3464, -1.748e-08), (0.1848, -0.32, -0.1531), (0.1414, -0.2449, -0.2828), (0.07654, -0.1326, -0.3696), (-6.025e-08, -0.1531, 0.3696), (-8.26e-08, -0.2828, 0.2828), (-9.75e-08, -0.3696, 0.1531), (-6.77e-08, -0.4, -1.748e-08), (-9.75e-08, -0.3696, -0.1531), (-8.26e-08, -0.2828, -0.2828), (-6.77e-08, -0.1531, -0.3696), (-0.07654, -0.1326, 0.3696), (-0.1414, -0.2449, 0.2828), (-0.1848, -0.32, 0.1531), (-0.2, -0.3464, -1.748e-08), (-0.1848, -0.32, -0.1531), (-0.1414, -0.2449, -0.2828), (-0.07654, -0.1326, -0.3696), (-0.1326, -0.07654, 0.3696), (-0.2449, -0.1414, 0.2828), (-0.32, -0.1848, 0.1531), (-0.3464, -0.2, -1.748e-08), (-0.32, -0.1848, -0.1531), (-0.2449, -0.1414, -0.2828), (-0.1326, -0.07654, -0.3696), (-0.1531, 7.054e-09, -0.3696)], [], [(5, 4, 10, 11), (4, 3, 9, 10), (3, 2, 8, 9), (2, 1, 7, 8), (1, 0, 6, 7), (12, 11, 18, 19), (11, 10, 17, 18), (10, 9, 16, 17), (9, 8, 15, 16), (8, 7, 14, 15), (7, 6, 13, 14), (19, 18, 25, 26), (18, 17, 24, 25), (17, 16, 23, 24), (16, 15, 22, 23), (15, 14, 21, 22), (14, 13, 20, 21), (26, 25, 32, 33), (25, 24, 31, 32), (24, 23, 30, 31), (23, 22, 29, 30), (22, 21, 28, 29), (21, 20, 27, 28), (33, 32, 40, 41), (32, 31, 39, 40), (31, 30, 38, 39), (30, 29, 37, 38), (29, 28, 36, 37), (28, 27, 35, 36), (41, 40, 47, 48), (40, 39, 46, 47), (39, 38, 45, 46), (38, 37, 44, 45), (37, 36, 43, 44), (36, 35, 42, 43), (48, 47, 55, 56), (47, 46, 54, 55), (46, 45, 53, 54), (45, 44, 52, 53), (44, 43, 51, 52), (43, 42, 50, 51), (56, 55, 62, 63), (55, 54, 61, 62), (54, 53, 60, 61), (53, 52, 59, 60), (52, 51, 58, 59), (51, 50, 57, 58), (63, 62, 69, 70), (62, 61, 68, 69), (61, 60, 67, 68), (60, 59, 66, 67), (59, 58, 65, 66), (58, 57, 64, 65), (70, 69, 76, 77), (69, 68, 75, 76), (68, 67, 74, 75), (67, 66, 73, 74), (66, 65, 72, 73), (65, 64, 71, 72), (77, 76, 83, 84), (76, 75, 82, 83), (75, 74, 81, 82), (74, 73, 80, 81), (73, 72, 79, 80), (72, 71, 78, 79), (49, 85, 12), (85, 5, 11, 12), (0, 34, 6), (49, 12, 19), (6, 34, 13), (49, 19, 26), (13, 34, 20), (49, 26, 33), (20, 34, 27), (49, 33, 41), (27, 34, 35), (49, 41, 48), (35, 34, 42), (49, 48, 56), (42, 34, 50), (49, 56, 63), (50, 34, 57), (49, 63, 70), (57, 34, 64), (49, 70, 77), (64, 34, 71), (49, 77, 84), (71, 34, 78), (49, 84, 85), (84, 83, 5, 85), (83, 82, 4, 5), (82, 81, 3, 4), (81, 80, 2, 3), (80, 79, 1, 2), (79, 78, 0, 1), (78, 34, 0)])
me_sphere.polygons.foreach_set('use_smooth', [True] * 96)
_uv = me_sphere.uv_layers.new(name='UVMap')
_uv.uv.foreach_set('vector', [0.8626, 0.8476, 0.873, 0.8643, 0.8527, 0.8759, 0.8446, 0.8564, 0.873, 0.8643, 0.8826, 0.8797, 0.8622, 0.893, 0.8527, 0.8759, 0.8826, 0.8797, 0.8922, 0.8952, 0.8734, 0.9088, 0.8622, 0.893, 0.8922, 0.8952, 0.9026, 0.9118, 0.8871, 0.9241, 0.8734, 0.9088, 0.9026, 0.9118, 0.9149, 0.9314, 0.9051, 0.9398, 0.8871, 0.9241, 0.8381, 0.8325, 0.8446, 0.8564, 0.822, 0.8615, 0.8237, 0.8325, 0.8446, 0.8564, 0.8527, 0.8759, 0.8277, 0.887, 0.822, 0.8615, 0.8527, 0.8759, 0.8622, 0.893, 0.8386, 0.9088, 0.8277, 0.887, 0.8622, 0.893, 0.8734, 0.9088, 0.8539, 0.9271, 0.8386, 0.9088, 0.8734, 0.9088, 0.8871, 0.9241, 0.8737, 0.9417, 0.8539, 0.9271, 0.8871, 0.9241, 0.9051, 0.9398, 0.8986, 0.9519, 0.8737, 0.9417, 0.8237, 0.8325, 0.822, 0.8615, 0.791, 0.8605, 0.8075, 0.8256, 0.822, 0.8615, 0.8277, 0.887, 0.791, 0.8984, 0.791, 0.8605, 0.8277, 0.887, 0.8386, 0.9088, 0.8059, 0.9318, 0.791, 0.8984, 0.8386, 0.9088, 0.8539, 0.9271, 0.8317, 0.9559, 0.8059, 0.9318, 0.8539, 0.9271, 0.8737, 0.9417, 0.8638, 0.9679, 0.8317, 0.9559, 0.8737, 0.9417, 0.8986, 0.9519, 0.8973, 0.9677, 0.8638, 0.9679, 0.8679, 0.7912, 0.9014, 0.7909, 0.8915, 0.8171, 0.8666, 0.8069, 0.9014, 0.7909, 0.9335, 0.803, 0.9113, 0.8317, 0.8915, 0.8171, 0.9335, 0.803, 0.9593, 0.827, 0.9266, 0.85, 0.9113, 0.8317, 0.9593, 0.827, 0.9742, 0.8605, 0.9375, 0.8718, 0.9266, 0.85, 0.9742, 0.8605, 0.9742, 0.8984, 0.9432, 0.8973, 0.9375, 0.8718, 0.9742, 0.8984, 0.9577, 0.9333, 0.9415, 0.9264, 0.9432, 0.8973, 0.8666, 0.8069, 0.8915, 0.8171, 0.8781, 0.8347, 0.8601, 0.8191, 0.8915, 0.8171, 0.9113, 0.8317, 0.8918, 0.85, 0.8781, 0.8347, 0.9113, 0.8317, 0.9266, 0.85, 0.903, 0.8658, 0.8918, 0.85, 0.9266, 0.85, 0.9375, 0.8718, 0.9125, 0.8829, 0.903, 0.8658, 0.9375, 0.8718, 0.9432, 0.8973, 0.9207, 0.9024, 0.9125, 0.8829, 0.9432, 0.8973, 0.9415, 0.9264, 0.9271, 0.9263, 0.9207, 0.9024, 0.8601, 0.8191, 0.8781, 0.8347, 0.8626, 0.8471, 0.8503, 0.8274, 0.8781, 0.8347, 0.8918, 0.85, 0.873, 0.8637, 0.8626, 0.8471, 0.8918, 0.85, 0.903, 0.8658, 0.8826, 0.8791, 0.873, 0.8637, 0.903, 0.8658, 0.9125, 0.8829, 0.8922, 0.8946, 0.8826, 0.8791, 0.9125, 0.8829, 0.9207, 0.9024, 0.9026, 0.9112, 0.8922, 0.8946, 0.9207, 0.9024, 0.9271, 0.9263, 0.9149, 0.9308, 0.9026, 0.9112, 0.8503, 0.8274, 0.8626, 0.8471, 0.8446, 0.8558, 0.8381, 0.8319, 0.8626, 0.8471, 0.873, 0.8637, 0.8527, 0.8753, 0.8446, 0.8558, 0.873, 0.8637, 0.8826, 0.8791, 0.8622, 0.8924, 0.8527, 0.8753, 0.8826, 0.8791, 0.8922, 0.8946, 0.8734, 0.9082, 0.8622, 0.8924, 0.8922, 0.8946, 0.9026, 0.9112, 0.8871, 0.9235, 0.8734, 0.9082, 0.9026, 0.9112, 0.9149, 0.9308, 0.9051, 0.9392, 0.8871, 0.9235, 0.8381, 0.8319, 0.8446, 0.8558, 0.822, 0.8609, 0.8237, 0.8319, 0.8446, 0.8558, 0.8527, 0.8753, 0.8277, 0.8864, 0.822, 0.8609, 0.8527, 0.8753, 0.8622, 0.8924, 0.8386, 0.9082, 0.8277, 0.8864, 0.8622, 0.8924, 0.8734, 0.9082, 0.8539, 0.9265, 0.8386, 0.9082, 0.8734, 0.9082, 0.8871, 0.9235, 0.8737, 0.9411, 0.8539, 0.9265, 0.8871, 0.9235, 0.9051, 0.9392, 0.8986, 0.9513, 0.8737, 0.9411, 0.8237, 0.8319, 0.822, 0.8609, 0.791, 0.8599, 0.8075, 0.825, 0.822, 0.8609, 0.8277, 0.8864, 0.791, 0.8978, 0.791, 0.8599, 0.8277, 0.8864, 0.8386, 0.9082, 0.8059, 0.9312, 0.791, 0.8978, 0.8386, 0.9082, 0.8539, 0.9265, 0.8317, 0.9553, 0.8059, 0.9312, 0.8539, 0.9265, 0.8737, 0.9411, 0.8638, 0.9673, 0.8317, 0.9553, 0.8737, 0.9411, 0.8986, 0.9513, 0.8973, 0.9671, 0.8638, 0.9673, 0.8679, 0.7918, 0.9014, 0.7915, 0.8915, 0.8177, 0.8666, 0.8075, 0.9014, 0.7915, 0.9335, 0.8036, 0.9113, 0.8323, 0.8915, 0.8177, 0.9335, 0.8036, 0.9593, 0.8276, 0.9266, 0.8506, 0.9113, 0.8323, 0.9593, 0.8276, 0.9742, 0.861, 0.9375, 0.8724, 0.9266, 0.8506, 0.9742, 0.861, 0.9742, 0.899, 0.9432, 0.8979, 0.9375, 0.8724, 0.9742, 0.899, 0.9577, 0.9338, 0.9415, 0.9269, 0.9432, 0.8979, 0.8666, 0.8075, 0.8915, 0.8177, 0.8781, 0.8353, 0.8601, 0.8196, 0.8915, 0.8177, 0.9113, 0.8323, 0.8918, 0.8506, 0.8781, 0.8353, 0.9113, 0.8323, 0.9266, 0.8506, 0.903, 0.8664, 0.8918, 0.8506, 0.9266, 0.8506, 0.9375, 0.8724, 0.9125, 0.8835, 0.903, 0.8664, 0.9375, 0.8724, 0.9432, 0.8979, 0.9207, 0.903, 0.9125, 0.8835, 0.9432, 0.8979, 0.9415, 0.9269, 0.9271, 0.9269, 0.9207, 0.903, 0.8351, 0.8019, 0.8503, 0.828, 0.8381, 0.8325, 0.8503, 0.828, 0.8626, 0.8476, 0.8446, 0.8564, 0.8381, 0.8325, 0.9149, 0.9314, 0.9301, 0.9575, 0.9051, 0.9398, 0.8351, 0.8019, 0.8381, 0.8325, 0.8237, 0.8325, 0.9051, 0.9398, 0.9301, 0.9575, 0.8986, 0.9519, 0.8351, 0.8019, 0.8237, 0.8325, 0.8075, 0.8256, 0.8986, 0.9519, 0.9301, 0.9575, 0.8973, 0.9677, 0.8351, 0.8013, 0.8679, 0.7912, 0.8666, 0.8069, 0.9577, 0.9333, 0.9301, 0.9569, 0.9415, 0.9264, 0.8351, 0.8013, 0.8666, 0.8069, 0.8601, 0.8191, 0.9415, 0.9264, 0.9301, 0.9569, 0.9271, 0.9263, 0.8351, 0.8013, 0.8601, 0.8191, 0.8503, 0.8274, 0.9271, 0.9263, 0.9301, 0.9569, 0.9149, 0.9308, 0.8351, 0.8013, 0.8503, 0.8274, 0.8381, 0.8319, 0.9149, 0.9308, 0.9301, 0.9569, 0.9051, 0.9392, 0.8351, 0.8013, 0.8381, 0.8319, 0.8237, 0.8319, 0.9051, 0.9392, 0.9301, 0.9569, 0.8986, 0.9513, 0.8351, 0.8013, 0.8237, 0.8319, 0.8075, 0.825, 0.8986, 0.9513, 0.9301, 0.9569, 0.8973, 0.9671, 0.8351, 0.8019, 0.8679, 0.7918, 0.8666, 0.8075, 0.9577, 0.9338, 0.9301, 0.9575, 0.9415, 0.9269, 0.8351, 0.8019, 0.8666, 0.8075, 0.8601, 0.8196, 0.9415, 0.9269, 0.9301, 0.9575, 0.9271, 0.9269, 0.8351, 0.8019, 0.8601, 0.8196, 0.8503, 0.828, 0.8601, 0.8196, 0.8781, 0.8353, 0.8626, 0.8476, 0.8503, 0.828, 0.8781, 0.8353, 0.8918, 0.8506, 0.873, 0.8643, 0.8626, 0.8476, 0.8918, 0.8506, 0.903, 0.8664, 0.8826, 0.8797, 0.873, 0.8643, 0.903, 0.8664, 0.9125, 0.8835, 0.8922, 0.8952, 0.8826, 0.8797, 0.9125, 0.8835, 0.9207, 0.903, 0.9026, 0.9118, 0.8922, 0.8952, 0.9207, 0.903, 0.9271, 0.9269, 0.9149, 0.9314, 0.9026, 0.9118, 0.9271, 0.9269, 0.9301, 0.9575, 0.9149, 0.9314])
me_sphere.materials.append(mat_window)
me_sphere.use_remesh_preserve_volume = False
me_sphere.use_remesh_preserve_attributes = False
me_sphere.use_mirror_vertex_groups = False
me_sphere.update()
me_sphere_002 = bpy.data.meshes.new('Sphere.002')
me_sphere_002.from_pydata([(-0.1531, 0.0, 0.3696), (-0.2828, 0.0, 0.2828), (-0.3696, 0.0, 0.1531), (-0.4, 0.0, -1.748e-08), (-0.3696, 0.0, -0.1531), (-0.2828, 0.0, -0.2828), (-0.1326, 0.07654, 0.3696), (-0.2449, 0.1414, 0.2828), (-0.32, 0.1848, 0.1531), (-0.3464, 0.2, -1.748e-08), (-0.32, 0.1848, -0.1531), (-0.2449, 0.1414, -0.2828), (-0.1326, 0.07654, -0.3696), (-0.07654, 0.1326, 0.3696), (-0.1414, 0.2449, 0.2828), (-0.1848, 0.32, 0.1531), (-0.2, 0.3464, -1.748e-08), (-0.1848, 0.32, -0.1531), (-0.1414, 0.2449, -0.2828), (-0.07654, 0.1326, -0.3696), (-6.025e-08, 0.1531, 0.3696), (-6.025e-08, 0.2828, 0.2828), (-2.299e-08, 0.3696, 0.1531), (-3.789e-08, 0.4, -1.748e-08), (-2.299e-08, 0.3696, -0.1531), (-6.025e-08, 0.2828, -0.2828), (-5.28e-08, 0.1531, -0.3696), (0.07654, 0.1326, 0.3696), (0.1414, 0.2449, 0.2828), (0.1848, 0.32, 0.1531), (0.2, 0.3464, -1.748e-08), (0.1848, 0.32, -0.1531), (0.1414, 0.2449, -0.2828), (0.07654, 0.1326, -0.3696), (-1.127e-07, -3.02e-08, 0.4), (0.1326, 0.07654, 0.3696), (0.2449, 0.1414, 0.2828), (0.32, 0.1848, 0.1531), (0.3464, 0.2, -1.748e-08), (0.32, 0.1848, -0.1531), (0.2449, 0.1414, -0.2828), (0.1326, 0.07654, -0.3696), (0.1531, 7.054e-09, 0.3696), (0.2828, 7.054e-09, 0.2828), (0.3696, -3.02e-08, 0.1531), (0.4, -3.968e-10, -1.748e-08), (0.3696, -3.02e-08, -0.1531), (0.2828, 7.054e-09, -0.2828), (0.1531, -7.847e-09, -0.3696), (-6.04e-08, 0.0, -0.4), (0.1326, -0.07654, 0.3696), (0.2449, -0.1414, 0.2828), (0.32, -0.1848, 0.1531), (0.3464, -0.2, -1.748e-08), (0.32, -0.1848, -0.1531), (0.2449, -0.1414, -0.2828), (0.1326, -0.07654, -0.3696), (0.07654, -0.1326, 0.3696), (0.1414, -0.2449, 0.2828), (0.1848, -0.32, 0.1531), (0.2, -0.3464, -1.748e-08), (0.1848, -0.32, -0.1531), (0.1414, -0.2449, -0.2828), (0.07654, -0.1326, -0.3696), (-6.025e-08, -0.1531, 0.3696), (-8.26e-08, -0.2828, 0.2828), (-9.75e-08, -0.3696, 0.1531), (-6.77e-08, -0.4, -1.748e-08), (-9.75e-08, -0.3696, -0.1531), (-8.26e-08, -0.2828, -0.2828), (-6.77e-08, -0.1531, -0.3696), (-0.07654, -0.1326, 0.3696), (-0.1414, -0.2449, 0.2828), (-0.1848, -0.32, 0.1531), (-0.2, -0.3464, -1.748e-08), (-0.1848, -0.32, -0.1531), (-0.1414, -0.2449, -0.2828), (-0.07654, -0.1326, -0.3696), (-0.1326, -0.07654, 0.3696), (-0.2449, -0.1414, 0.2828), (-0.32, -0.1848, 0.1531), (-0.3464, -0.2, -1.748e-08), (-0.32, -0.1848, -0.1531), (-0.2449, -0.1414, -0.2828), (-0.1326, -0.07654, -0.3696), (-0.1531, 7.054e-09, -0.3696)], [], [(5, 4, 10, 11), (4, 3, 9, 10), (3, 2, 8, 9), (2, 1, 7, 8), (1, 0, 6, 7), (12, 11, 18, 19), (11, 10, 17, 18), (10, 9, 16, 17), (9, 8, 15, 16), (8, 7, 14, 15), (7, 6, 13, 14), (19, 18, 25, 26), (18, 17, 24, 25), (17, 16, 23, 24), (16, 15, 22, 23), (15, 14, 21, 22), (14, 13, 20, 21), (26, 25, 32, 33), (25, 24, 31, 32), (24, 23, 30, 31), (23, 22, 29, 30), (22, 21, 28, 29), (21, 20, 27, 28), (33, 32, 40, 41), (32, 31, 39, 40), (31, 30, 38, 39), (30, 29, 37, 38), (29, 28, 36, 37), (28, 27, 35, 36), (41, 40, 47, 48), (40, 39, 46, 47), (39, 38, 45, 46), (38, 37, 44, 45), (37, 36, 43, 44), (36, 35, 42, 43), (48, 47, 55, 56), (47, 46, 54, 55), (46, 45, 53, 54), (45, 44, 52, 53), (44, 43, 51, 52), (43, 42, 50, 51), (56, 55, 62, 63), (55, 54, 61, 62), (54, 53, 60, 61), (53, 52, 59, 60), (52, 51, 58, 59), (51, 50, 57, 58), (63, 62, 69, 70), (62, 61, 68, 69), (61, 60, 67, 68), (60, 59, 66, 67), (59, 58, 65, 66), (58, 57, 64, 65), (70, 69, 76, 77), (69, 68, 75, 76), (68, 67, 74, 75), (67, 66, 73, 74), (66, 65, 72, 73), (65, 64, 71, 72), (77, 76, 83, 84), (76, 75, 82, 83), (75, 74, 81, 82), (74, 73, 80, 81), (73, 72, 79, 80), (72, 71, 78, 79), (49, 85, 12), (85, 5, 11, 12), (0, 34, 6), (49, 12, 19), (6, 34, 13), (49, 19, 26), (13, 34, 20), (49, 26, 33), (20, 34, 27), (49, 33, 41), (27, 34, 35), (49, 41, 48), (35, 34, 42), (49, 48, 56), (42, 34, 50), (49, 56, 63), (50, 34, 57), (49, 63, 70), (57, 34, 64), (49, 70, 77), (64, 34, 71), (49, 77, 84), (71, 34, 78), (49, 84, 85), (84, 83, 5, 85), (83, 82, 4, 5), (82, 81, 3, 4), (81, 80, 2, 3), (80, 79, 1, 2), (79, 78, 0, 1), (78, 34, 0)])
me_sphere_002.polygons.foreach_set('use_smooth', [True] * 96)
_uv = me_sphere_002.uv_layers.new(name='UVMap')
_uv.uv.foreach_set('vector', [0.8626, 0.8476, 0.873, 0.8643, 0.8527, 0.8759, 0.8446, 0.8564, 0.873, 0.8643, 0.8826, 0.8797, 0.8622, 0.893, 0.8527, 0.8759, 0.8826, 0.8797, 0.8922, 0.8952, 0.8734, 0.9088, 0.8622, 0.893, 0.8922, 0.8952, 0.9026, 0.9118, 0.8871, 0.9241, 0.8734, 0.9088, 0.9026, 0.9118, 0.9149, 0.9314, 0.9051, 0.9398, 0.8871, 0.9241, 0.8381, 0.8325, 0.8446, 0.8564, 0.822, 0.8615, 0.8237, 0.8325, 0.8446, 0.8564, 0.8527, 0.8759, 0.8277, 0.887, 0.822, 0.8615, 0.8527, 0.8759, 0.8622, 0.893, 0.8386, 0.9088, 0.8277, 0.887, 0.8622, 0.893, 0.8734, 0.9088, 0.8539, 0.9271, 0.8386, 0.9088, 0.8734, 0.9088, 0.8871, 0.9241, 0.8737, 0.9417, 0.8539, 0.9271, 0.8871, 0.9241, 0.9051, 0.9398, 0.8986, 0.9519, 0.8737, 0.9417, 0.8237, 0.8325, 0.822, 0.8615, 0.791, 0.8605, 0.8075, 0.8256, 0.822, 0.8615, 0.8277, 0.887, 0.791, 0.8984, 0.791, 0.8605, 0.8277, 0.887, 0.8386, 0.9088, 0.8059, 0.9318, 0.791, 0.8984, 0.8386, 0.9088, 0.8539, 0.9271, 0.8317, 0.9559, 0.8059, 0.9318, 0.8539, 0.9271, 0.8737, 0.9417, 0.8638, 0.9679, 0.8317, 0.9559, 0.8737, 0.9417, 0.8986, 0.9519, 0.8973, 0.9677, 0.8638, 0.9679, 0.8679, 0.7912, 0.9014, 0.7909, 0.8915, 0.8171, 0.8666, 0.8069, 0.9014, 0.7909, 0.9335, 0.803, 0.9113, 0.8317, 0.8915, 0.8171, 0.9335, 0.803, 0.9593, 0.827, 0.9266, 0.85, 0.9113, 0.8317, 0.9593, 0.827, 0.9742, 0.8605, 0.9375, 0.8718, 0.9266, 0.85, 0.9742, 0.8605, 0.9742, 0.8984, 0.9432, 0.8973, 0.9375, 0.8718, 0.9742, 0.8984, 0.9577, 0.9333, 0.9415, 0.9264, 0.9432, 0.8973, 0.8666, 0.8069, 0.8915, 0.8171, 0.8781, 0.8347, 0.8601, 0.8191, 0.8915, 0.8171, 0.9113, 0.8317, 0.8918, 0.85, 0.8781, 0.8347, 0.9113, 0.8317, 0.9266, 0.85, 0.903, 0.8658, 0.8918, 0.85, 0.9266, 0.85, 0.9375, 0.8718, 0.9125, 0.8829, 0.903, 0.8658, 0.9375, 0.8718, 0.9432, 0.8973, 0.9207, 0.9024, 0.9125, 0.8829, 0.9432, 0.8973, 0.9415, 0.9264, 0.9271, 0.9263, 0.9207, 0.9024, 0.8601, 0.8191, 0.8781, 0.8347, 0.8626, 0.8471, 0.8503, 0.8274, 0.8781, 0.8347, 0.8918, 0.85, 0.873, 0.8637, 0.8626, 0.8471, 0.8918, 0.85, 0.903, 0.8658, 0.8826, 0.8791, 0.873, 0.8637, 0.903, 0.8658, 0.9125, 0.8829, 0.8922, 0.8946, 0.8826, 0.8791, 0.9125, 0.8829, 0.9207, 0.9024, 0.9026, 0.9112, 0.8922, 0.8946, 0.9207, 0.9024, 0.9271, 0.9263, 0.9149, 0.9308, 0.9026, 0.9112, 0.8503, 0.8274, 0.8626, 0.8471, 0.8446, 0.8558, 0.8381, 0.8319, 0.8626, 0.8471, 0.873, 0.8637, 0.8527, 0.8753, 0.8446, 0.8558, 0.873, 0.8637, 0.8826, 0.8791, 0.8622, 0.8924, 0.8527, 0.8753, 0.8826, 0.8791, 0.8922, 0.8946, 0.8734, 0.9082, 0.8622, 0.8924, 0.8922, 0.8946, 0.9026, 0.9112, 0.8871, 0.9235, 0.8734, 0.9082, 0.9026, 0.9112, 0.9149, 0.9308, 0.9051, 0.9392, 0.8871, 0.9235, 0.8381, 0.8319, 0.8446, 0.8558, 0.822, 0.8609, 0.8237, 0.8319, 0.8446, 0.8558, 0.8527, 0.8753, 0.8277, 0.8864, 0.822, 0.8609, 0.8527, 0.8753, 0.8622, 0.8924, 0.8386, 0.9082, 0.8277, 0.8864, 0.8622, 0.8924, 0.8734, 0.9082, 0.8539, 0.9265, 0.8386, 0.9082, 0.8734, 0.9082, 0.8871, 0.9235, 0.8737, 0.9411, 0.8539, 0.9265, 0.8871, 0.9235, 0.9051, 0.9392, 0.8986, 0.9513, 0.8737, 0.9411, 0.8237, 0.8319, 0.822, 0.8609, 0.791, 0.8599, 0.8075, 0.825, 0.822, 0.8609, 0.8277, 0.8864, 0.791, 0.8978, 0.791, 0.8599, 0.8277, 0.8864, 0.8386, 0.9082, 0.8059, 0.9312, 0.791, 0.8978, 0.8386, 0.9082, 0.8539, 0.9265, 0.8317, 0.9553, 0.8059, 0.9312, 0.8539, 0.9265, 0.8737, 0.9411, 0.8638, 0.9673, 0.8317, 0.9553, 0.8737, 0.9411, 0.8986, 0.9513, 0.8973, 0.9671, 0.8638, 0.9673, 0.8679, 0.7918, 0.9014, 0.7915, 0.8915, 0.8177, 0.8666, 0.8075, 0.9014, 0.7915, 0.9335, 0.8036, 0.9113, 0.8323, 0.8915, 0.8177, 0.9335, 0.8036, 0.9593, 0.8276, 0.9266, 0.8506, 0.9113, 0.8323, 0.9593, 0.8276, 0.9742, 0.861, 0.9375, 0.8724, 0.9266, 0.8506, 0.9742, 0.861, 0.9742, 0.899, 0.9432, 0.8979, 0.9375, 0.8724, 0.9742, 0.899, 0.9577, 0.9338, 0.9415, 0.9269, 0.9432, 0.8979, 0.8666, 0.8075, 0.8915, 0.8177, 0.8781, 0.8353, 0.8601, 0.8196, 0.8915, 0.8177, 0.9113, 0.8323, 0.8918, 0.8506, 0.8781, 0.8353, 0.9113, 0.8323, 0.9266, 0.8506, 0.903, 0.8664, 0.8918, 0.8506, 0.9266, 0.8506, 0.9375, 0.8724, 0.9125, 0.8835, 0.903, 0.8664, 0.9375, 0.8724, 0.9432, 0.8979, 0.9207, 0.903, 0.9125, 0.8835, 0.9432, 0.8979, 0.9415, 0.9269, 0.9271, 0.9269, 0.9207, 0.903, 0.8351, 0.8019, 0.8503, 0.828, 0.8381, 0.8325, 0.8503, 0.828, 0.8626, 0.8476, 0.8446, 0.8564, 0.8381, 0.8325, 0.9149, 0.9314, 0.9301, 0.9575, 0.9051, 0.9398, 0.8351, 0.8019, 0.8381, 0.8325, 0.8237, 0.8325, 0.9051, 0.9398, 0.9301, 0.9575, 0.8986, 0.9519, 0.8351, 0.8019, 0.8237, 0.8325, 0.8075, 0.8256, 0.8986, 0.9519, 0.9301, 0.9575, 0.8973, 0.9677, 0.8351, 0.8013, 0.8679, 0.7912, 0.8666, 0.8069, 0.9577, 0.9333, 0.9301, 0.9569, 0.9415, 0.9264, 0.8351, 0.8013, 0.8666, 0.8069, 0.8601, 0.8191, 0.9415, 0.9264, 0.9301, 0.9569, 0.9271, 0.9263, 0.8351, 0.8013, 0.8601, 0.8191, 0.8503, 0.8274, 0.9271, 0.9263, 0.9301, 0.9569, 0.9149, 0.9308, 0.8351, 0.8013, 0.8503, 0.8274, 0.8381, 0.8319, 0.9149, 0.9308, 0.9301, 0.9569, 0.9051, 0.9392, 0.8351, 0.8013, 0.8381, 0.8319, 0.8237, 0.8319, 0.9051, 0.9392, 0.9301, 0.9569, 0.8986, 0.9513, 0.8351, 0.8013, 0.8237, 0.8319, 0.8075, 0.825, 0.8986, 0.9513, 0.9301, 0.9569, 0.8973, 0.9671, 0.8351, 0.8019, 0.8679, 0.7918, 0.8666, 0.8075, 0.9577, 0.9338, 0.9301, 0.9575, 0.9415, 0.9269, 0.8351, 0.8019, 0.8666, 0.8075, 0.8601, 0.8196, 0.9415, 0.9269, 0.9301, 0.9575, 0.9271, 0.9269, 0.8351, 0.8019, 0.8601, 0.8196, 0.8503, 0.828, 0.8601, 0.8196, 0.8781, 0.8353, 0.8626, 0.8476, 0.8503, 0.828, 0.8781, 0.8353, 0.8918, 0.8506, 0.873, 0.8643, 0.8626, 0.8476, 0.8918, 0.8506, 0.903, 0.8664, 0.8826, 0.8797, 0.873, 0.8643, 0.903, 0.8664, 0.9125, 0.8835, 0.8922, 0.8952, 0.8826, 0.8797, 0.9125, 0.8835, 0.9207, 0.903, 0.9026, 0.9118, 0.8922, 0.8952, 0.9207, 0.903, 0.9271, 0.9269, 0.9149, 0.9314, 0.9026, 0.9118, 0.9271, 0.9269, 0.9301, 0.9575, 0.9149, 0.9314])
me_sphere_002.materials.append(mat_window)
me_sphere_002.use_remesh_preserve_volume = False
me_sphere_002.use_remesh_preserve_attributes = False
me_sphere_002.use_mirror_vertex_groups = False
me_sphere_002.update()
me_sphere_004 = bpy.data.meshes.new('Sphere.004')
me_sphere_004.from_pydata([(-11.75, 2.027e-07, -0.6304), (-11.87, 2.027e-07, -0.7172), (-11.96, 2.027e-07, -0.8469), (-11.99, 2.027e-07, -1.0), (-11.96, 2.027e-07, -1.153), (-11.87, 2.027e-07, -1.283), (-11.72, 0.07654, -0.6304), (-11.84, 0.1414, -0.7172), (-11.91, 0.1848, -0.8469), (-11.94, 0.2, -1.0), (-11.91, 0.1848, -1.153), (-11.84, 0.1414, -1.283), (-11.72, 0.07654, -1.37), (-11.67, 0.1326, -0.6304), (-11.73, 0.2449, -0.7172), (-11.78, 0.32, -0.8469), (-11.79, 0.3464, -1.0), (-11.78, 0.32, -1.153), (-11.73, 0.2449, -1.283), (-11.67, 0.1326, -1.37), (-11.59, 0.1531, -0.6304), (-11.59, 0.2828, -0.7172), (-11.59, 0.3696, -0.8469), (-11.59, 0.4, -1.0), (-11.59, 0.3696, -1.153), (-11.59, 0.2828, -1.283), (-11.59, 0.1531, -1.37), (-11.52, 0.1326, -0.6304), (-11.45, 0.2449, -0.7172), (-11.41, 0.32, -0.8469), (-11.39, 0.3464, -1.0), (-11.41, 0.32, -1.153), (-11.45, 0.2449, -1.283), (-11.52, 0.1326, -1.37), (-11.59, 1.725e-07, -0.6), (-11.46, 0.07654, -0.6304), (-11.35, 0.1414, -0.7172), (-11.27, 0.1848, -0.8469), (-11.25, 0.2, -1.0), (-11.27, 0.1848, -1.153), (-11.35, 0.1414, -1.283), (-11.46, 0.07654, -1.37), (-11.44, 2.097e-07, -0.6304), (-11.31, 2.097e-07, -0.7172), (-11.22, 1.725e-07, -0.8469), (-11.19, 2.023e-07, -1.0), (-11.22, 1.725e-07, -1.153), (-11.31, 2.097e-07, -1.283), (-11.44, 1.948e-07, -1.37), (-11.59, 2.027e-07, -1.4), (-11.46, -0.07654, -0.6304), (-11.35, -0.1414, -0.7172), (-11.27, -0.1848, -0.8469), (-11.25, -0.2, -1.0), (-11.27, -0.1848, -1.153), (-11.35, -0.1414, -1.283), (-11.46, -0.07654, -1.37), (-11.52, -0.1326, -0.6304), (-11.45, -0.2449, -0.7172), (-11.41, -0.32, -0.8469), (-11.39, -0.3464, -1.0), (-11.41, -0.32, -1.153), (-11.45, -0.2449, -1.283), (-11.52, -0.1326, -1.37), (-11.59, -0.1531, -0.6304), (-11.59, -0.2828, -0.7172), (-11.59, -0.3696, -0.8469), (-11.59, -0.4, -1.0), (-11.59, -0.3696, -1.153), (-11.59, -0.2828, -1.283), (-11.59, -0.1531, -1.37), (-11.67, -0.1326, -0.6304), (-11.73, -0.2449, -0.7172), (-11.78, -0.32, -0.8469), (-11.79, -0.3464, -1.0), (-11.78, -0.32, -1.153), (-11.73, -0.2449, -1.283), (-11.67, -0.1326, -1.37), (-11.72, -0.07654, -0.6304), (-11.84, -0.1414, -0.7172), (-11.91, -0.1848, -0.8469), (-11.94, -0.2, -1.0), (-11.91, -0.1848, -1.153), (-11.84, -0.1414, -1.283), (-11.72, -0.07654, -1.37), (-11.75, 2.097e-07, -1.37)], [], [(5, 4, 10, 11), (4, 3, 9, 10), (3, 2, 8, 9), (2, 1, 7, 8), (1, 0, 6, 7), (12, 11, 18, 19), (11, 10, 17, 18), (10, 9, 16, 17), (9, 8, 15, 16), (8, 7, 14, 15), (7, 6, 13, 14), (19, 18, 25, 26), (18, 17, 24, 25), (17, 16, 23, 24), (16, 15, 22, 23), (15, 14, 21, 22), (14, 13, 20, 21), (26, 25, 32, 33), (25, 24, 31, 32), (24, 23, 30, 31), (23, 22, 29, 30), (22, 21, 28, 29), (21, 20, 27, 28), (33, 32, 40, 41), (32, 31, 39, 40), (31, 30, 38, 39), (30, 29, 37, 38), (29, 28, 36, 37), (28, 27, 35, 36), (41, 40, 47, 48), (40, 39, 46, 47), (39, 38, 45, 46), (38, 37, 44, 45), (37, 36, 43, 44), (36, 35, 42, 43), (48, 47, 55, 56), (47, 46, 54, 55), (46, 45, 53, 54), (45, 44, 52, 53), (44, 43, 51, 52), (43, 42, 50, 51), (56, 55, 62, 63), (55, 54, 61, 62), (54, 53, 60, 61), (53, 52, 59, 60), (52, 51, 58, 59), (51, 50, 57, 58), (63, 62, 69, 70), (62, 61, 68, 69), (61, 60, 67, 68), (60, 59, 66, 67), (59, 58, 65, 66), (58, 57, 64, 65), (70, 69, 76, 77), (69, 68, 75, 76), (68, 67, 74, 75), (67, 66, 73, 74), (66, 65, 72, 73), (65, 64, 71, 72), (77, 76, 83, 84), (76, 75, 82, 83), (75, 74, 81, 82), (74, 73, 80, 81), (73, 72, 79, 80), (72, 71, 78, 79), (49, 85, 12), (85, 5, 11, 12), (0, 34, 6), (49, 12, 19), (6, 34, 13), (49, 19, 26), (13, 34, 20), (49, 26, 33), (20, 34, 27), (49, 33, 41), (27, 34, 35), (49, 41, 48), (35, 34, 42), (49, 48, 56), (42, 34, 50), (49, 56, 63), (50, 34, 57), (49, 63, 70), (57, 34, 64), (49, 70, 77), (64, 34, 71), (49, 77, 84), (71, 34, 78), (49, 84, 85), (84, 83, 5, 85), (83, 82, 4, 5), (82, 81, 3, 4), (81, 80, 2, 3), (80, 79, 1, 2), (79, 78, 0, 1), (78, 34, 0)])
me_sphere_004.polygons.foreach_set('use_smooth', [True] * 96)
_uv = me_sphere_004.uv_layers.new(name='UVMap')
_uv.uv.foreach_set('vector', [0.8626, 0.8476, 0.873, 0.8643, 0.8527, 0.8759, 0.8446, 0.8564, 0.873, 0.8643, 0.8826, 0.8797, 0.8622, 0.893, 0.8527, 0.8759, 0.8826, 0.8797, 0.8922, 0.8952, 0.8734, 0.9088, 0.8622, 0.893, 0.8922, 0.8952, 0.9026, 0.9118, 0.8871, 0.9241, 0.8734, 0.9088, 0.9026, 0.9118, 0.9149, 0.9314, 0.9051, 0.9398, 0.8871, 0.9241, 0.8381, 0.8325, 0.8446, 0.8564, 0.822, 0.8615, 0.8237, 0.8325, 0.8446, 0.8564, 0.8527, 0.8759, 0.8277, 0.887, 0.822, 0.8615, 0.8527, 0.8759, 0.8622, 0.893, 0.8386, 0.9088, 0.8277, 0.887, 0.8622, 0.893, 0.8734, 0.9088, 0.8539, 0.9271, 0.8386, 0.9088, 0.8734, 0.9088, 0.8871, 0.9241, 0.8737, 0.9417, 0.8539, 0.9271, 0.8871, 0.9241, 0.9051, 0.9398, 0.8986, 0.9519, 0.8737, 0.9417, 0.8237, 0.8325, 0.822, 0.8615, 0.791, 0.8605, 0.8075, 0.8256, 0.822, 0.8615, 0.8277, 0.887, 0.791, 0.8984, 0.791, 0.8605, 0.8277, 0.887, 0.8386, 0.9088, 0.8059, 0.9318, 0.791, 0.8984, 0.8386, 0.9088, 0.8539, 0.9271, 0.8317, 0.9559, 0.8059, 0.9318, 0.8539, 0.9271, 0.8737, 0.9417, 0.8638, 0.9679, 0.8317, 0.9559, 0.8737, 0.9417, 0.8986, 0.9519, 0.8973, 0.9677, 0.8638, 0.9679, 0.8679, 0.7912, 0.9014, 0.7909, 0.8915, 0.8171, 0.8666, 0.8069, 0.9014, 0.7909, 0.9335, 0.803, 0.9113, 0.8317, 0.8915, 0.8171, 0.9335, 0.803, 0.9593, 0.827, 0.9266, 0.85, 0.9113, 0.8317, 0.9593, 0.827, 0.9742, 0.8605, 0.9375, 0.8718, 0.9266, 0.85, 0.9742, 0.8605, 0.9742, 0.8984, 0.9432, 0.8973, 0.9375, 0.8718, 0.9742, 0.8984, 0.9577, 0.9333, 0.9415, 0.9264, 0.9432, 0.8973, 0.8666, 0.8069, 0.8915, 0.8171, 0.8781, 0.8347, 0.8601, 0.8191, 0.8915, 0.8171, 0.9113, 0.8317, 0.8918, 0.85, 0.8781, 0.8347, 0.9113, 0.8317, 0.9266, 0.85, 0.903, 0.8658, 0.8918, 0.85, 0.9266, 0.85, 0.9375, 0.8718, 0.9125, 0.8829, 0.903, 0.8658, 0.9375, 0.8718, 0.9432, 0.8973, 0.9207, 0.9024, 0.9125, 0.8829, 0.9432, 0.8973, 0.9415, 0.9264, 0.9271, 0.9263, 0.9207, 0.9024, 0.8601, 0.8191, 0.8781, 0.8347, 0.8626, 0.8471, 0.8503, 0.8274, 0.8781, 0.8347, 0.8918, 0.85, 0.873, 0.8637, 0.8626, 0.8471, 0.8918, 0.85, 0.903, 0.8658, 0.8826, 0.8791, 0.873, 0.8637, 0.903, 0.8658, 0.9125, 0.8829, 0.8922, 0.8946, 0.8826, 0.8791, 0.9125, 0.8829, 0.9207, 0.9024, 0.9026, 0.9112, 0.8922, 0.8946, 0.9207, 0.9024, 0.9271, 0.9263, 0.9149, 0.9308, 0.9026, 0.9112, 0.8503, 0.8274, 0.8626, 0.8471, 0.8446, 0.8558, 0.8381, 0.8319, 0.8626, 0.8471, 0.873, 0.8637, 0.8527, 0.8753, 0.8446, 0.8558, 0.873, 0.8637, 0.8826, 0.8791, 0.8622, 0.8924, 0.8527, 0.8753, 0.8826, 0.8791, 0.8922, 0.8946, 0.8734, 0.9082, 0.8622, 0.8924, 0.8922, 0.8946, 0.9026, 0.9112, 0.8871, 0.9235, 0.8734, 0.9082, 0.9026, 0.9112, 0.9149, 0.9308, 0.9051, 0.9392, 0.8871, 0.9235, 0.8381, 0.8319, 0.8446, 0.8558, 0.822, 0.8609, 0.8237, 0.8319, 0.8446, 0.8558, 0.8527, 0.8753, 0.8277, 0.8864, 0.822, 0.8609, 0.8527, 0.8753, 0.8622, 0.8924, 0.8386, 0.9082, 0.8277, 0.8864, 0.8622, 0.8924, 0.8734, 0.9082, 0.8539, 0.9265, 0.8386, 0.9082, 0.8734, 0.9082, 0.8871, 0.9235, 0.8737, 0.9411, 0.8539, 0.9265, 0.8871, 0.9235, 0.9051, 0.9392, 0.8986, 0.9513, 0.8737, 0.9411, 0.8237, 0.8319, 0.822, 0.8609, 0.791, 0.8599, 0.8075, 0.825, 0.822, 0.8609, 0.8277, 0.8864, 0.791, 0.8978, 0.791, 0.8599, 0.8277, 0.8864, 0.8386, 0.9082, 0.8059, 0.9312, 0.791, 0.8978, 0.8386, 0.9082, 0.8539, 0.9265, 0.8317, 0.9553, 0.8059, 0.9312, 0.8539, 0.9265, 0.8737, 0.9411, 0.8638, 0.9673, 0.8317, 0.9553, 0.8737, 0.9411, 0.8986, 0.9513, 0.8973, 0.9671, 0.8638, 0.9673, 0.8679, 0.7918, 0.9014, 0.7915, 0.8915, 0.8177, 0.8666, 0.8075, 0.9014, 0.7915, 0.9335, 0.8036, 0.9113, 0.8323, 0.8915, 0.8177, 0.9335, 0.8036, 0.9593, 0.8276, 0.9266, 0.8506, 0.9113, 0.8323, 0.9593, 0.8276, 0.9742, 0.861, 0.9375, 0.8724, 0.9266, 0.8506, 0.9742, 0.861, 0.9742, 0.899, 0.9432, 0.8979, 0.9375, 0.8724, 0.9742, 0.899, 0.9577, 0.9338, 0.9415, 0.9269, 0.9432, 0.8979, 0.8666, 0.8075, 0.8915, 0.8177, 0.8781, 0.8353, 0.8601, 0.8196, 0.8915, 0.8177, 0.9113, 0.8323, 0.8918, 0.8506, 0.8781, 0.8353, 0.9113, 0.8323, 0.9266, 0.8506, 0.903, 0.8664, 0.8918, 0.8506, 0.9266, 0.8506, 0.9375, 0.8724, 0.9125, 0.8835, 0.903, 0.8664, 0.9375, 0.8724, 0.9432, 0.8979, 0.9207, 0.903, 0.9125, 0.8835, 0.9432, 0.8979, 0.9415, 0.9269, 0.9271, 0.9269, 0.9207, 0.903, 0.8351, 0.8019, 0.8503, 0.828, 0.8381, 0.8325, 0.8503, 0.828, 0.8626, 0.8476, 0.8446, 0.8564, 0.8381, 0.8325, 0.9149, 0.9314, 0.9301, 0.9575, 0.9051, 0.9398, 0.8351, 0.8019, 0.8381, 0.8325, 0.8237, 0.8325, 0.9051, 0.9398, 0.9301, 0.9575, 0.8986, 0.9519, 0.8351, 0.8019, 0.8237, 0.8325, 0.8075, 0.8256, 0.8986, 0.9519, 0.9301, 0.9575, 0.8973, 0.9677, 0.8351, 0.8013, 0.8679, 0.7912, 0.8666, 0.8069, 0.9577, 0.9333, 0.9301, 0.9569, 0.9415, 0.9264, 0.8351, 0.8013, 0.8666, 0.8069, 0.8601, 0.8191, 0.9415, 0.9264, 0.9301, 0.9569, 0.9271, 0.9263, 0.8351, 0.8013, 0.8601, 0.8191, 0.8503, 0.8274, 0.9271, 0.9263, 0.9301, 0.9569, 0.9149, 0.9308, 0.8351, 0.8013, 0.8503, 0.8274, 0.8381, 0.8319, 0.9149, 0.9308, 0.9301, 0.9569, 0.9051, 0.9392, 0.8351, 0.8013, 0.8381, 0.8319, 0.8237, 0.8319, 0.9051, 0.9392, 0.9301, 0.9569, 0.8986, 0.9513, 0.8351, 0.8013, 0.8237, 0.8319, 0.8075, 0.825, 0.8986, 0.9513, 0.9301, 0.9569, 0.8973, 0.9671, 0.8351, 0.8019, 0.8679, 0.7918, 0.8666, 0.8075, 0.9577, 0.9338, 0.9301, 0.9575, 0.9415, 0.9269, 0.8351, 0.8019, 0.8666, 0.8075, 0.8601, 0.8196, 0.9415, 0.9269, 0.9301, 0.9575, 0.9271, 0.9269, 0.8351, 0.8019, 0.8601, 0.8196, 0.8503, 0.828, 0.8601, 0.8196, 0.8781, 0.8353, 0.8626, 0.8476, 0.8503, 0.828, 0.8781, 0.8353, 0.8918, 0.8506, 0.873, 0.8643, 0.8626, 0.8476, 0.8918, 0.8506, 0.903, 0.8664, 0.8826, 0.8797, 0.873, 0.8643, 0.903, 0.8664, 0.9125, 0.8835, 0.8922, 0.8952, 0.8826, 0.8797, 0.9125, 0.8835, 0.9207, 0.903, 0.9026, 0.9118, 0.8922, 0.8952, 0.9207, 0.903, 0.9271, 0.9269, 0.9149, 0.9314, 0.9026, 0.9118, 0.9271, 0.9269, 0.9301, 0.9575, 0.9149, 0.9314])
me_sphere_004.materials.append(mat_window)
me_sphere_004.use_remesh_preserve_volume = False
me_sphere_004.use_remesh_preserve_attributes = False
me_sphere_004.use_mirror_vertex_groups = False
me_sphere_004.update()
me_plane_001 = bpy.data.meshes.new('Plane.001')
me_plane_001.from_pydata([(-0.3, -0.3, -0.01666), (0.3, -0.3, -0.01666), (-0.3, 0.3, -0.01666), (0.3, 0.3, -0.01666), (-0.3, 0.0, 0.0), (0.3, 0.0, 0.0)], [], [(4, 5, 3, 2), (0, 1, 5, 4)])
_uv = me_plane_001.uv_layers.new(name='UVMap')
_uv.uv.foreach_set('vector', [9.996e-05, 0.5, 0.9999, 0.5, 0.9999, 0.9999, 9.99e-05, 0.9999, 0.0001, 9.996e-05, 0.9999, 0.0001002, 0.9999, 0.5, 9.996e-05, 0.5])
me_plane_001.materials.append(mat_decal)
me_plane_001.use_remesh_preserve_volume = False
me_plane_001.use_remesh_preserve_attributes = False
me_plane_001.use_mirror_vertex_groups = False
me_plane_001.update()

# ---- objects
ob_mpl = bpy.data.objects.new('MPL', me_cylinder_004)
ob_decal = bpy.data.objects.new('Decal', me_plane)
ob_airlock = bpy.data.objects.new('Airlock', me_cube)
ob_window_1 = bpy.data.objects.new('Window 1', me_sphere)
ob_window_2 = bpy.data.objects.new('Window 2', me_sphere_002)
ob_window_3 = bpy.data.objects.new('Window 3', me_sphere_004)
ob_decal2 = bpy.data.objects.new('Decal2', me_plane_001)

# ---- transforms, parenting, visibility, modifiers, constraints
ob_mpl.location = (0.0, 0.0, 0.0)
ob_mpl.lineart.crease_threshold = 0.0
_m = ob_mpl.modifiers.new('EdgeSplit', 'EDGE_SPLIT')
ob_decal.parent = ob_mpl
ob_decal.location = (2.351, 0.0, 0.0)
ob_decal.rotation_euler = (0.0, 1.571, 0.0)
ob_decal.lineart.crease_threshold = 0.0
ob_airlock.parent = ob_mpl
ob_airlock.location = (2.333, 0.0, 1.061)
ob_airlock.lineart.crease_threshold = 0.0
ob_window_1.parent = ob_mpl
ob_window_1.location = (-2.318, 0.0, -1.0)
ob_window_1.scale = (0.2, 1.0, 1.0)
ob_window_1.lineart.crease_threshold = 0.0
ob_window_2.parent = ob_mpl
ob_window_2.location = (-2.318, 0.0, 1.0)
ob_window_2.scale = (0.2, 1.0, 1.0)
ob_window_2.lineart.crease_threshold = 0.0
ob_window_3.parent = ob_mpl
ob_window_3.location = (0.0, 0.0, 0.0)
ob_window_3.rotation_euler = (0.0, 0.0, 3.142)
ob_window_3.scale = (0.2, 1.0, 1.0)
ob_window_3.lineart.crease_threshold = 0.0
ob_decal2.parent = ob_mpl
ob_decal2.location = (-2.351, 0.0, 0.0)
ob_decal2.rotation_euler = (0.0, 1.571, 3.142)
ob_decal2.lineart.crease_threshold = 0.0

# ---- collection membership
col_collection_1.objects.link(ob_mpl)
col_collection_1.objects.link(ob_decal)
col_collection_1.objects.link(ob_airlock)
col_collection_1.objects.link(ob_window_1)
col_collection_1.objects.link(ob_window_2)
col_collection_1.objects.link(ob_window_3)
col_collection_1.objects.link(ob_decal2)

# ---- scene / render settings (as saved in the file)
scene.frame_start = 1; scene.frame_end = 250; scene.frame_set(1)
scene.render.engine = 'BLENDER_EEVEE_NEXT'
scene.render.resolution_percentage = 50
scene.render.dither_intensity = 0.0
scene.cycles.use_denoising = False
scene.cycles.samples = 10
scene.cycles.sampling_pattern = 'TABULATED_SOBOL'
scene.cycles.light_sampling_threshold = 0.0
scene.cycles.use_adaptive_sampling = False
scene.cycles.use_light_tree = False
scene.cycles.blur_glossy = 0.0
scene.cycles.pixel_filter_type = 'GAUSSIAN'
scene.cycles.sample_clamp_indirect = 0.0
scene.view_settings.view_transform = 'Standard'
bpy.context.view_layer.update()

# ---- added for rendering (the .blend has no active camera and no usable light): camera, sun
cam_auto = bpy.data.cameras.new('AutoCamera')
cam_auto.lens = 50.0
cam_auto.sensor_width = 36.0
cam_auto.clip_end = 1000.0
ob_auto_camera = bpy.data.objects.new('AutoCamera', cam_auto)
scene.collection.objects.link(ob_auto_camera)
ob_auto_camera.location = (8.33213, -9.99856, 6.66571)
ob_auto_camera.rotation_euler = (1.09748, -7.21219e-08, 0.694738)
scene.camera = ob_auto_camera
light_auto_sun = bpy.data.lights.new('AutoSun', 'SUN')
light_auto_sun.energy = 3.0
light_auto_sun.angle = 0.0523599
ob_auto_sun = bpy.data.objects.new('AutoSun', light_auto_sun)
scene.collection.objects.link(ob_auto_sun)
ob_auto_sun.rotation_euler = (0.872665, 0.174533, 0.523599)
bpy.context.view_layer.update()
